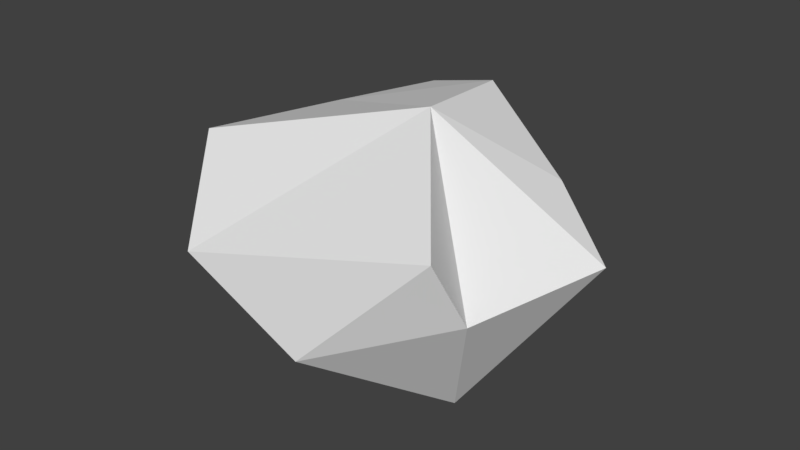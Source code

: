 # Source: Rock6.blend  (saved by Blender 2.78.0; exported with 4.5.12 LTS)
import bpy
from mathutils import Matrix  # noqa: F401  (used for matrix-valued properties, if any)

bpy.ops.wm.read_factory_settings(use_empty=True)
scene = bpy.context.scene
scene.name = 'Scene'

# ---- collections
col_collection_1 = bpy.data.collections.new('Collection 1'); scene.collection.children.link(col_collection_1)

# ---- world
world_world = bpy.data.worlds.new('World'); scene.world = world_world
world_world.color = (0.05088, 0.05088, 0.05088)
world_world.use_sun_shadow = False
world_world.sun_shadow_jitter_overblur = 0.0
world_world.cycles.sampling_method = 'MANUAL'

# ---- meshes
me_cube_001 = bpy.data.meshes.new('Cube.001')
me_cube_001.from_pydata([(-0.9261, -0.7762, -0.7755), (1.112, -1.158, 0.3869), (0.6579, 0.2124, -0.5292), (0.2676, -1.439, -0.4829), (-1.04, -0.8872, 0.5774), (-0.6575, 0.2111, -0.5565), (-1.592, 0.8533, -0.3585), (-0.4459, 1.093, -0.2533), (-0.8858, 1.408, 0.3258), (0.8038, -0.4775, -1.089), (0.2916, -0.1357, 0.8403), (-1.125, 0.5229, 0.3556), (1.198, -0.9081, -0.1176), (-1.377, -0.6141, -0.1392), (0.5077, 1.025, 0.05324), (1.036, 0.3319, 0.3662), (0.1031, 0.8316, 0.7134), (-0.4409, -1.638, 0.1405), (1.623, -0.05088, 0.07904)], [], [(18, 12, 9), (9, 0, 5), (11, 10, 16), (13, 11, 6), (7, 16, 14), (2, 9, 5), (10, 4, 17), (10, 12, 18), (15, 10, 18), (1, 3, 12), (1, 17, 3), (2, 18, 9), (6, 8, 7), (17, 4, 13), (10, 1, 12), (10, 17, 1), (8, 11, 16), (9, 3, 0), (11, 4, 10), (15, 16, 10), (13, 4, 11), (6, 11, 8), (7, 8, 16), (16, 15, 14), (6, 7, 5), (7, 2, 5), (3, 17, 0), (14, 15, 2), (2, 15, 18), (7, 14, 2), (13, 6, 5), (13, 5, 0), (0, 17, 13), (9, 12, 3)])
me_cube_001.use_remesh_preserve_volume = False
me_cube_001.use_remesh_preserve_attributes = False
me_cube_001.use_mirror_vertex_groups = False
me_cube_001.update()

# ---- objects
ob_cube = bpy.data.objects.new('Cube', me_cube_001)

# ---- transforms, parenting, visibility, modifiers, constraints
ob_cube.location = (-0.2649, 0.1427, 0.03934)
ob_cube.lineart.crease_threshold = 0.0

# ---- collection membership
col_collection_1.objects.link(ob_cube)

# ---- scene / render settings (as saved in the file)
scene.frame_start = 1; scene.frame_end = 250; scene.frame_set(1)
scene.render.engine = 'BLENDER_EEVEE_NEXT'
scene.render.resolution_percentage = 50
scene.render.dither_intensity = 0.0
scene.cycles.use_denoising = False
scene.cycles.samples = 128
scene.cycles.sampling_pattern = 'TABULATED_SOBOL'
scene.cycles.light_sampling_threshold = 0.0
scene.cycles.use_adaptive_sampling = False
scene.cycles.use_light_tree = False
scene.cycles.blur_glossy = 0.0
scene.cycles.sample_clamp_indirect = 0.0
scene.view_settings.view_transform = 'Standard'
bpy.context.view_layer.update()

# ---- added for rendering (the .blend has no active camera and no usable light): camera, sun
cam_auto = bpy.data.cameras.new('AutoCamera')
cam_auto.lens = 50.0
cam_auto.sensor_width = 36.0
cam_auto.clip_end = 1000.0
ob_auto_camera = bpy.data.objects.new('AutoCamera', cam_auto)
scene.collection.objects.link(ob_auto_camera)
ob_auto_camera.location = (4.22052, -5.33557, 3.49068)
ob_auto_camera.rotation_euler = (1.09748, -7.21219e-08, 0.694738)
scene.camera = ob_auto_camera
light_auto_sun = bpy.data.lights.new('AutoSun', 'SUN')
light_auto_sun.energy = 3.0
light_auto_sun.angle = 0.0523599
ob_auto_sun = bpy.data.objects.new('AutoSun', light_auto_sun)
scene.collection.objects.link(ob_auto_sun)
ob_auto_sun.rotation_euler = (0.872665, 0.174533, 0.523599)
bpy.context.view_layer.update()
